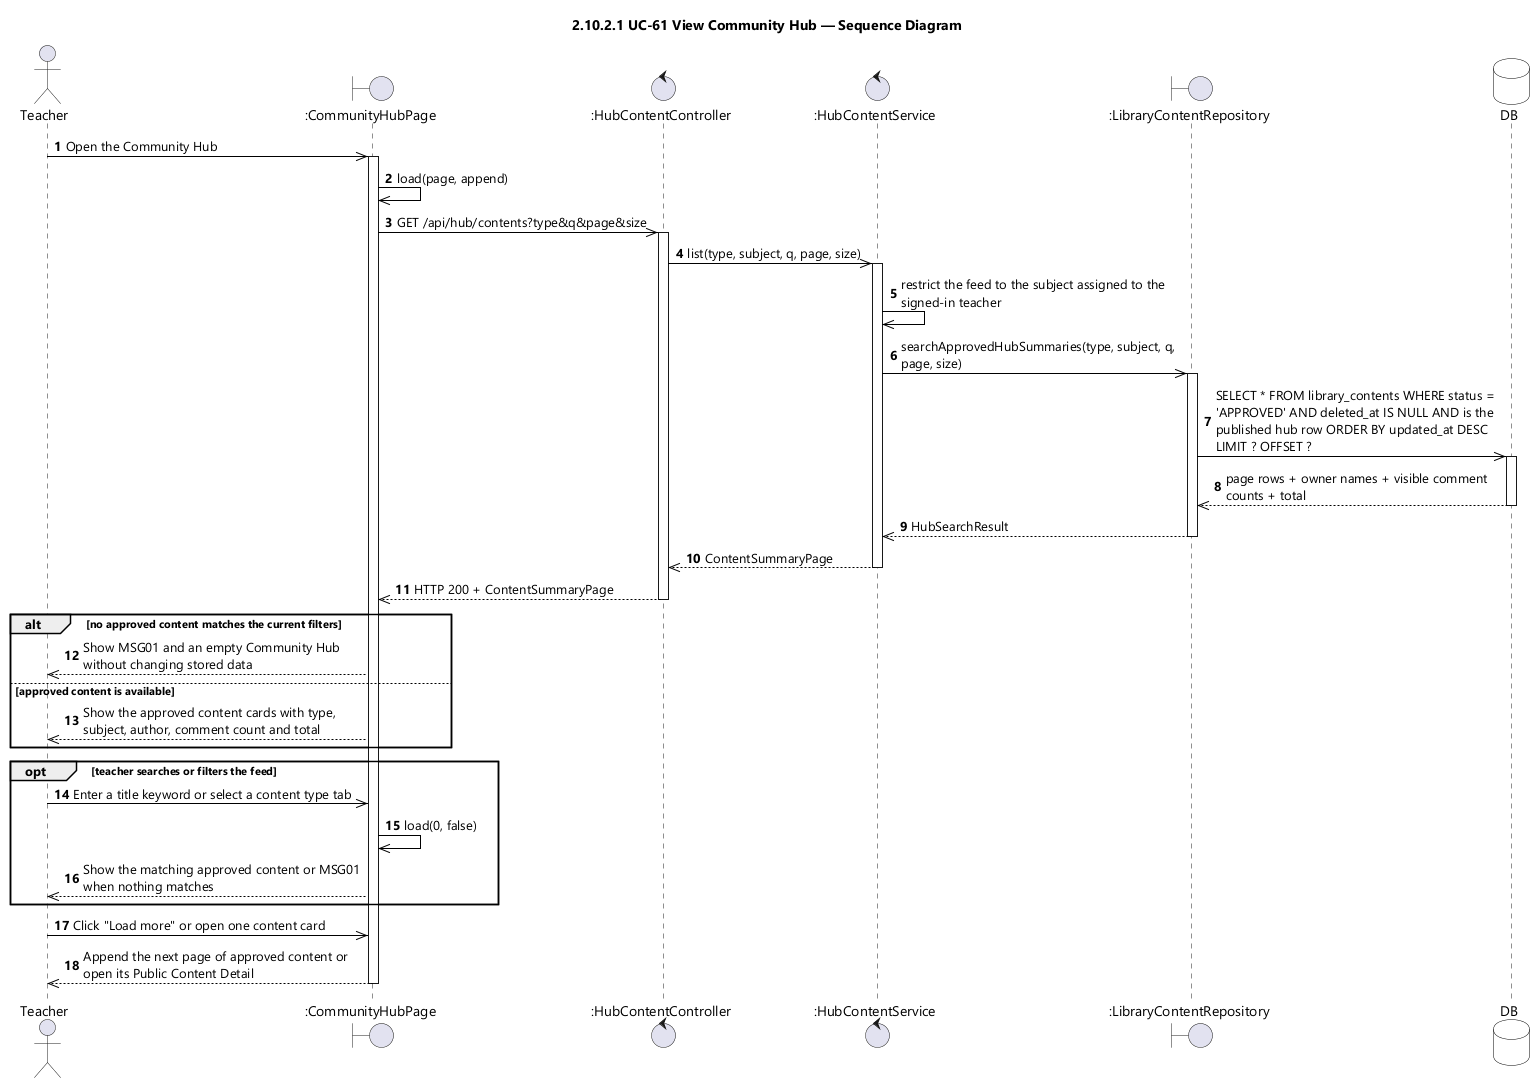

The diagram above was rendered by PlantUML. Its source (embedded in the PNG):
@startuml UC-61 View Community Hub - Sequence Diagram (icon)
skinparamlocked dpi 96
skinparam defaultFontName "Segoe UI"
skinparam shadowing false
skinparam ParticipantBackgroundColor #FFFFFF
skinparam ParticipantBorderColor #000000
skinparam DatabaseBackgroundColor #FFFFFF
skinparam DatabaseBorderColor #000000
skinparam ArrowColor #000000
skinparam sequenceMessageAlign left
skinparam maxMessageSize 280
title 2.10.2.1 UC-61 View Community Hub — Sequence Diagram

actor Teacher
boundary ":CommunityHubPage" as UI
control ":HubContentController" as CTL
control ":HubContentService" as SVC
boundary ":LibraryContentRepository" as CONTENTS
database DB

autonumber
Teacher ->> UI : Open the Community Hub
activate UI
UI ->> UI : load(page, append)
UI ->> CTL : GET /api/hub/contents?type&q&page&size
activate CTL
CTL ->> SVC : list(type, subject, q, page, size)
activate SVC
SVC ->> SVC : restrict the feed to the subject assigned to the signed-in teacher
SVC ->> CONTENTS : searchApprovedHubSummaries(type, subject, q, page, size)
activate CONTENTS
CONTENTS ->> DB : SELECT * FROM library_contents WHERE status = 'APPROVED' AND deleted_at IS NULL AND is the published hub row ORDER BY updated_at DESC LIMIT ? OFFSET ?
activate DB
DB -->> CONTENTS : page rows + owner names + visible comment counts + total
deactivate DB
CONTENTS -->> SVC : HubSearchResult
deactivate CONTENTS
SVC -->> CTL : ContentSummaryPage
deactivate SVC
CTL -->> UI : HTTP 200 + ContentSummaryPage
deactivate CTL

alt no approved content matches the current filters
  UI -->> Teacher : Show MSG01 and an empty Community Hub without changing stored data
else approved content is available
  UI -->> Teacher : Show the approved content cards with type, subject, author, comment count and total
end

opt teacher searches or filters the feed
  Teacher ->> UI : Enter a title keyword or select a content type tab
  UI ->> UI : load(0, false)
  UI -->> Teacher : Show the matching approved content or MSG01 when nothing matches
end

Teacher ->> UI : Click "Load more" or open one content card
UI -->> Teacher : Append the next page of approved content or open its Public Content Detail
deactivate UI
@enduml